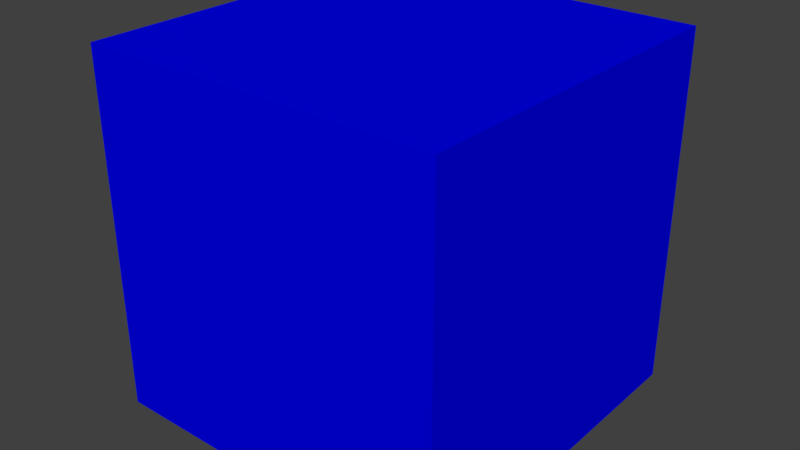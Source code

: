 # Source: cube.blend  (saved by Blender 2.79.0; exported with 4.5.12 LTS)
import bpy
from mathutils import Matrix  # noqa: F401  (used for matrix-valued properties, if any)

bpy.ops.wm.read_factory_settings(use_empty=True)
scene = bpy.context.scene
scene.name = 'Scene'

# ---- collections
col_collection_1 = bpy.data.collections.new('Collection 1'); scene.collection.children.link(col_collection_1)

# ---- materials (node trees are filled in below, after node groups)
mat_material = bpy.data.materials.new('Material')
mat_material.alpha_threshold = 0.0
mat_material.use_transparent_shadow = False
mat_material.diffuse_color = (0.0, 0.0, 0.8, 1.0)
mat_material.specular_color = (1.0, 0.0, 0.0)
mat_material.roughness = 0.5
mat_material.specular_intensity = 1.0
mat_material.line_color = (0.0, 0.0, 0.0, 1.0)

# ---- material node trees

# ---- world
world_world = bpy.data.worlds.new('World'); scene.world = world_world
world_world.color = (0.05088, 0.05088, 0.05088)
world_world.use_sun_shadow = False
world_world.sun_shadow_jitter_overblur = 0.0
world_world.cycles.sampling_method = 'MANUAL'

# ---- meshes
me_cube = bpy.data.meshes.new('Cube')
me_cube.from_pydata([(1.0, 1.0, -1.0), (1.0, -1.0, -1.0), (-1.0, -1.0, -1.0), (-1.0, 1.0, -1.0), (1.0, 1.0, 1.0), (1.0, -1.0, 1.0), (-1.0, -1.0, 1.0), (-1.0, 1.0, 1.0)], [], [(0, 1, 2, 3), (4, 7, 6, 5), (0, 4, 5, 1), (1, 5, 6, 2), (2, 6, 7, 3), (4, 0, 3, 7)])
me_cube.materials.append(mat_material)
me_cube.use_remesh_preserve_volume = False
me_cube.use_remesh_preserve_attributes = False
me_cube.use_mirror_vertex_groups = False
me_cube.update()

# ---- objects
ob_cube = bpy.data.objects.new('Cube', me_cube)

# ---- transforms, parenting, visibility, modifiers, constraints
ob_cube.location = (0.0, 0.0, 0.0)
ob_cube.lock_rotations_4d = False
ob_cube.empty_display_type = 'ARROWS'
ob_cube.lineart.crease_threshold = 0.0

# ---- collection membership
col_collection_1.objects.link(ob_cube)

# ---- scene / render settings (as saved in the file)
scene.frame_start = 1; scene.frame_end = 250; scene.frame_set(1)
scene.render.engine = 'BLENDER_EEVEE_NEXT'
scene.render.resolution_percentage = 50
scene.render.dither_intensity = 0.0
scene.cycles.use_denoising = False
scene.cycles.samples = 128
scene.cycles.sampling_pattern = 'TABULATED_SOBOL'
scene.cycles.use_adaptive_sampling = False
scene.cycles.use_light_tree = False
scene.cycles.blur_glossy = 0.0
scene.cycles.sample_clamp_indirect = 0.0
scene.view_settings.view_transform = 'Standard'
bpy.context.view_layer.update()

# ---- added for rendering (the .blend has no active camera and no usable light): camera, sun
cam_auto = bpy.data.cameras.new('AutoCamera')
cam_auto.lens = 50.0
cam_auto.sensor_width = 36.0
cam_auto.clip_end = 1000.0
ob_auto_camera = bpy.data.objects.new('AutoCamera', cam_auto)
scene.collection.objects.link(ob_auto_camera)
ob_auto_camera.location = (3.20507, -3.84609, 2.56406)
ob_auto_camera.rotation_euler = (1.09748, -7.21219e-08, 0.694738)
scene.camera = ob_auto_camera
light_auto_sun = bpy.data.lights.new('AutoSun', 'SUN')
light_auto_sun.energy = 3.0
light_auto_sun.angle = 0.0523599
ob_auto_sun = bpy.data.objects.new('AutoSun', light_auto_sun)
scene.collection.objects.link(ob_auto_sun)
ob_auto_sun.rotation_euler = (0.872665, 0.174533, 0.523599)
bpy.context.view_layer.update()

